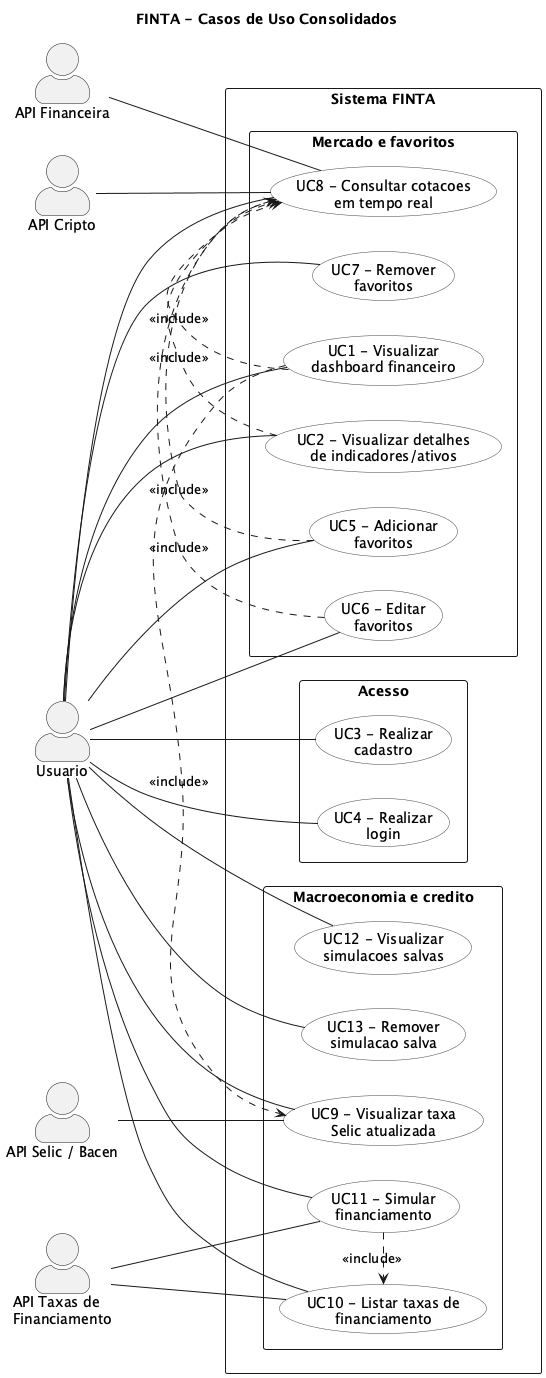

The diagram above was rendered by PlantUML. Its source (embedded in the PNG):
@startuml casos-de-uso-finta
left to right direction
skinparam shadowing false
skinparam packageStyle rectangle
skinparam usecase {
  BackgroundColor white
  BorderColor #444444
}
skinparam actorStyle awesome

title FINTA - Casos de Uso Consolidados

actor "Usuario" as User
actor "API Financeira" as FinanceApi
actor "API Cripto" as CryptoApi
actor "API Selic / Bacen" as SelicApi
actor "API Taxas de\nFinanciamento" as FundingApi

rectangle "Sistema FINTA" {
  package "Acesso" {
    usecase "UC3 - Realizar\ncadastro" as UC3
    usecase "UC4 - Realizar\nlogin" as UC4
  }

  package "Mercado e favoritos" {
    usecase "UC1 - Visualizar\ndashboard financeiro" as UC1
    usecase "UC2 - Visualizar detalhes\nde indicadores/ativos" as UC2
    usecase "UC5 - Adicionar\nfavoritos" as UC5
    usecase "UC6 - Editar\nfavoritos" as UC6
    usecase "UC7 - Remover\nfavoritos" as UC7
    usecase "UC8 - Consultar cotacoes\nem tempo real" as UC8
  }

  package "Macroeconomia e credito" {
    usecase "UC9 - Visualizar taxa\nSelic atualizada" as UC9
    usecase "UC10 - Listar taxas de\nfinanciamento" as UC10
    usecase "UC11 - Simular\nfinanciamento" as UC11
    usecase "UC12 - Visualizar\nsimulacoes salvas" as UC12
    usecase "UC13 - Remover\nsimulacao salva" as UC13
  }
}

User -- UC1
User -- UC2
User -- UC3
User -- UC4
User -- UC5
User -- UC6
User -- UC7
User -- UC8
User -- UC9
User -- UC10
User -- UC11
User -- UC12
User -- UC13

UC1 .> UC8 : <<include>>
UC1 .> UC9 : <<include>>
UC2 .> UC8 : <<include>>
UC5 .> UC8 : <<include>>
UC6 .> UC8 : <<include>>
UC11 .> UC10 : <<include>>

FinanceApi -- UC8
CryptoApi -- UC8
SelicApi -- UC9
FundingApi -- UC10
FundingApi -- UC11

@enduml